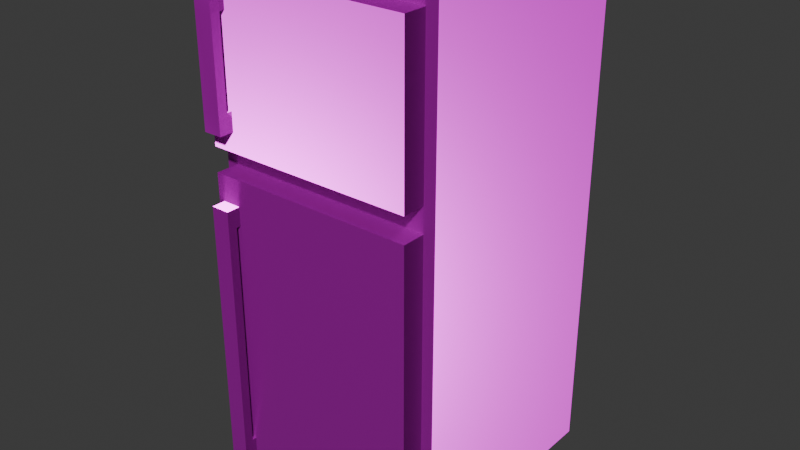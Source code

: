# Source: refrigerator.blend  (saved by Blender 5.0.119; exported with 4.5.12 LTS)
import bpy
from mathutils import Matrix  # noqa: F401  (used for matrix-valued properties, if any)

bpy.ops.wm.read_factory_settings(use_empty=True)
scene = bpy.context.scene
scene.name = 'Scene'

# ---- collections
col_collection = bpy.data.collections.new('Collection'); scene.collection.children.link(col_collection)

# ---- images (referenced by path relative to the original .blend; pixels are not part of the script)
import os
ASSET_DIR = os.environ.get("B2B_ASSET_DIR", "")  # directory of the original .blend (textures are referenced by path, not embedded)
HERE = os.path.dirname(os.path.abspath(__file__))  # packed textures are extracted next to this script under _unpacked/

def load_image(name, relpath, width, height, colorspace="sRGB"):
    """Load a texture the original file referenced (path relative to the .blend, or extracted next to this script)."""
    p = next((c for c in (os.path.join(HERE, relpath), os.path.join(ASSET_DIR, relpath)) if relpath and os.path.exists(c)), "")
    if p:
        img = bpy.data.images.load(p, check_existing=True)
        img.name = name
    else:  # same state as the original file: an image datablock whose file is absent (Cycles renders it pink)
        img = bpy.data.images.new(name, width, height)
        img.source = "FILE"
        img.filepath = "//" + (relpath or name)
    img.colorspace_settings.name = colorspace
    return img
img_refrigerator_worm_001_height_png_002 = load_image('refrigerator_WORM.001_Height.png.002', 'textures/refrigerator/refrigerator_WORM.001_Height.png', 1024, 1024, 'Non-Color')
img_refrigerator_worm_001_basecolor_png_002 = load_image('refrigerator_WORM.001_BaseColor.png.002', 'textures/refrigerator/refrigerator_WORM.001_BaseColor.png', 1024, 1024, 'sRGB')
img_refrigerator_worm_001_metallic_png_002 = load_image('refrigerator_WORM.001_Metallic.png.002', 'textures/refrigerator/refrigerator_WORM.001_Metallic.png', 1024, 1024, 'Non-Color')
img_refrigerator_worm_001_roughness_png_002 = load_image('refrigerator_WORM.001_Roughness.png.002', 'textures/refrigerator/refrigerator_WORM.001_Roughness.png', 1024, 1024, 'Non-Color')
img_refrigerator_worm_001_normal_png_002 = load_image('refrigerator_WORM.001_Normal.png.002', 'textures/refrigerator/refrigerator_WORM.001_Normal.png', 1024, 1024, 'Non-Color')

# ---- materials (node trees are filled in below, after node groups)
mat_worm_001 = bpy.data.materials.new('WORM.001')
mat_worm_001.use_backface_culling_lightprobe_volume = False
mat_worm_001.use_transparent_shadow = False

# ---- material node trees
mat_worm_001.use_nodes = True; mat_worm_001.node_tree.nodes.clear()
_N = mat_worm_001.node_tree.nodes; _L = mat_worm_001.node_tree.links
n0 = _N.new('ShaderNodeBsdfPrincipled'); n0.name = 'Principled BSDF'; n0.location = (10, 300)
n0.distribution = 'GGX'
n0.subsurface_method = 'RANDOM_WALK_SKIN'
n0.inputs[3].default_value = 1.45
n0.inputs[27].default_value = (0.0, 0.0, 0.0, 1.0)
n0.inputs[28].default_value = 1.0
n1 = _N.new('ShaderNodeOutputMaterial'); n1.name = 'Material Output'; n1.location = (300, 300)
n2 = _N.new('ShaderNodeTexImage'); n2.name = 'Image Texture'; n2.location = (84, -876)
n2.label = 'Displacement'
n2.image = img_refrigerator_worm_001_height_png_002
n3 = _N.new('ShaderNodeDisplacement'); n3.name = 'Displacement'; n3.location = (110, -400)
n4 = _N.new('ShaderNodeTexImage'); n4.name = 'Image Texture.001'; n4.location = (84, -36)
n4.label = 'Base Color'
n4.image = img_refrigerator_worm_001_basecolor_png_002
n5 = _N.new('ShaderNodeTexImage'); n5.name = 'Image Texture.002'; n5.location = (84, -316)
n5.label = 'Metallic'
n5.image = img_refrigerator_worm_001_metallic_png_002
n6 = _N.new('ShaderNodeTexImage'); n6.name = 'Image Texture.003'; n6.location = (84, -596)
n6.label = 'Roughness'
n6.image = img_refrigerator_worm_001_roughness_png_002
n7 = _N.new('ShaderNodeTexImage'); n7.name = 'Image Texture.004'; n7.location = (84, -1156)
n7.label = 'Normal'
n7.image = img_refrigerator_worm_001_normal_png_002
n8 = _N.new('ShaderNodeNormalMap'); n8.name = 'Normal Map'; n8.location = (-240, -620)
n9 = _N.new('ShaderNodeMapping'); n9.name = 'Mapping'; n9.location = (229, -36)
n10 = _N.new('NodeReroute'); n10.name = 'Reroute'; n10.location = (34, -706)
n10.width = 14
n10.socket_idname = 'NodeSocketVector'
n11 = _N.new('ShaderNodeTexCoord'); n11.name = 'Texture Coordinate'; n11.location = (29, -36)
n12 = _N.new('NodeFrame'); n12.name = 'Frame'; n12.location = (-1269, 336)
n12.label = 'Mapping'
n12.width = 398
n13 = _N.new('NodeFrame'); n13.name = 'Frame.001'; n13.location = (-624, 536)
n13.label = 'Textures'
n13.width = 353
n2.parent = n13
n4.parent = n13
n5.parent = n13
n6.parent = n13
n7.parent = n13
n9.parent = n12
n10.parent = n13
n11.parent = n12
_L.new(n0.outputs[0], n1.inputs[0])
_L.new(n2.outputs[0], n3.inputs[0])
_L.new(n3.outputs[0], n1.inputs[2])
_L.new(n4.outputs[0], n0.inputs[0])
_L.new(n5.outputs[0], n0.inputs[1])
_L.new(n6.outputs[0], n0.inputs[2])
_L.new(n7.outputs[0], n8.inputs[1])
_L.new(n8.outputs[0], n0.inputs[5])
_L.new(n10.outputs[0], n4.inputs[0])
_L.new(n10.outputs[0], n5.inputs[0])
_L.new(n10.outputs[0], n6.inputs[0])
_L.new(n10.outputs[0], n2.inputs[0])
_L.new(n10.outputs[0], n7.inputs[0])
_L.new(n9.outputs[0], n10.inputs[0])
_L.new(n11.outputs[2], n9.inputs[0])
n1.is_active_output = True

# ---- world
world_world = bpy.data.worlds.new('World'); scene.world = world_world
world_world.use_nodes = True; world_world.node_tree.nodes.clear()
_N = world_world.node_tree.nodes; _L = world_world.node_tree.links
n0 = _N.new('ShaderNodeOutputWorld'); n0.name = 'World Output'; n0.location = (200, 100)
n1 = _N.new('ShaderNodeBackground'); n1.name = 'Background'; n1.location = (-200, 100)
n1.inputs[0].default_value = (0.05088, 0.05088, 0.05088, 1.0)
_L.new(n1.outputs[0], n0.inputs[0])
n0.is_active_output = True
world_world.color = (0.05088, 0.05088, 0.05088)
world_world.sun_shadow_jitter_overblur = 0.0

# ---- meshes
me_refrigerator_lod_1 = bpy.data.meshes.new('Refrigerator-LOD-1')
me_refrigerator_lod_1.from_pydata([(-0.409, -0.4544, 0.04544), (-0.409, -0.4544, 1.954), (-0.4544, 0.4544, 0.0), (-0.4544, 0.4544, 2.0), (0.409, -0.4544, 0.04544), (0.409, -0.4544, 1.954), (0.4544, 0.4544, 0.0), (0.4544, 0.4544, 2.0), (-0.409, -0.4544, 1.251), (0.409, -0.4544, 1.251), (0.409, -0.4544, 1.347), (0.4544, -0.4544, 0.0), (-0.4544, -0.4544, 0.0), (-0.409, -0.4544, 1.347), (0.409, -0.5453, 1.251), (0.409, -0.5453, 0.04544), (-0.409, -0.5453, 0.04544), (-0.409, -0.5453, 1.251), (-0.4544, -0.4544, 2.0), (0.4544, -0.4544, 2.0), (-0.409, -0.5453, 1.347), (-0.409, -0.5453, 1.954), (0.409, -0.5453, 1.954), (0.409, -0.5453, 1.347), (-0.3871, -0.5651, 1.83), (-0.3871, -0.5651, 1.902), (-0.3871, -0.4924, 1.83), (-0.3871, -0.4924, 1.902), (-0.3144, -0.5651, 1.83), (-0.3144, -0.5651, 1.902), (-0.3144, -0.4924, 1.83), (-0.3144, -0.4924, 1.902), (-0.3871, -0.5651, 1.422), (-0.3871, -0.5651, 1.495), (-0.3871, -0.4924, 1.422), (-0.3871, -0.4924, 1.495), (-0.3144, -0.5651, 1.422), (-0.3144, -0.5651, 1.495), (-0.3144, -0.4924, 1.422), (-0.3144, -0.4924, 1.495), (-0.3871, -0.6015, 1.83), (-0.3871, -0.6015, 1.902), (-0.3144, -0.6015, 1.902), (-0.3144, -0.6015, 1.83), (-0.3871, -0.6015, 1.422), (-0.3871, -0.6015, 1.495), (-0.3144, -0.6015, 1.495), (-0.3144, -0.6015, 1.422), (-0.3118, -0.4898, 1.151), (-0.3118, -0.4898, 1.079), (-0.3118, -0.5625, 1.151), (-0.3118, -0.5625, 1.079), (-0.3845, -0.4898, 1.151), (-0.3845, -0.4898, 1.079), (-0.3845, -0.5625, 1.151), (-0.3845, -0.5625, 1.079), (-0.3118, -0.4898, 0.1839), (-0.3118, -0.4898, 0.1112), (-0.3118, -0.5625, 0.1839), (-0.3118, -0.5625, 0.1112), (-0.3845, -0.4898, 0.1839), (-0.3845, -0.4898, 0.1112), (-0.3845, -0.5625, 0.1839), (-0.3845, -0.5625, 0.1112), (-0.3845, -0.5989, 1.079), (-0.3118, -0.5989, 1.079), (-0.3118, -0.5989, 1.151), (-0.3845, -0.5989, 1.151), (-0.3845, -0.5989, 0.1112), (-0.3118, -0.5989, 0.1112), (-0.3118, -0.5989, 0.1839), (-0.3845, -0.5989, 0.1839)], [], [(12, 18, 3, 2), (2, 3, 7, 6), (13, 10, 23, 20), (2, 6, 11, 12), (7, 3, 18, 19), (0, 4, 15, 16), (18, 12, 11, 19), (15, 14, 17, 16), (8, 0, 16, 17), (4, 9, 14, 15), (9, 8, 17, 14), (6, 7, 19, 11), (23, 22, 21, 20), (5, 1, 21, 22), (10, 5, 22, 23), (1, 13, 20, 21), (24, 25, 27, 26), (26, 27, 31, 30), (30, 31, 29, 28), (25, 24, 40, 41), (26, 30, 28, 24), (31, 27, 25, 29), (32, 33, 35, 34), (34, 35, 39, 38), (38, 39, 37, 36), (28, 43, 46, 37), (34, 38, 36, 32), (39, 35, 33, 37), (28, 29, 42, 43), (43, 42, 41, 40), (47, 46, 45, 44), (40, 45, 46, 43), (36, 37, 46, 47), (33, 45, 40, 24), (33, 32, 44, 45), (32, 36, 47, 44), (29, 25, 41, 42), (48, 52, 54, 50), (53, 49, 51, 55), (49, 48, 50, 51), (55, 54, 52, 53), (50, 54, 67, 66), (56, 60, 62, 58), (61, 57, 59, 63), (57, 56, 58, 59), (63, 62, 60, 61), (59, 58, 70, 69), (55, 62, 71, 64), (65, 66, 67, 64), (69, 70, 71, 68), (65, 64, 71, 70), (62, 63, 68, 71), (58, 51, 65, 70), (51, 50, 66, 65), (63, 59, 69, 68), (54, 55, 64, 67)])
_uv = me_refrigerator_lod_1.uv_layers.new(name='UVMap')
_uv.uv.foreach_set('vector', [0.000155, 0.5, 0.000155, 0.1563, 0.1563, 0.1563, 0.1563, 0.5, 0.1563, 0.5, 0.1563, 0.1563, 0.3125, 0.1563, 0.3125, 0.5, 0.542, 0.5429, 0.542, 0.4024, 0.5576, 0.4024, 0.5576, 0.5429, 0.1563, 0.5, 0.3125, 0.5, 0.3125, 0.6562, 0.1563, 0.6562, 0.3125, 0.1563, 0.1563, 0.1563, 0.1563, 0.0001549, 0.3125, 0.0001549, 0.469, 0.000155, 0.6096, 0.000155, 0.6096, 0.01577, 0.469, 0.01577, 0.1563, 0.9998, 0.1563, 0.6562, 0.3125, 0.6562, 0.3125, 0.9998, 0.6096, 0.01577, 0.6096, 0.223, 0.469, 0.223, 0.469, 0.01577, 0.4849, 0.4305, 0.4849, 0.2233, 0.5006, 0.2233, 0.5006, 0.4305, 0.4846, 0.2233, 0.4846, 0.4305, 0.469, 0.4305, 0.469, 0.2233, 0.5674, 0.2233, 0.5674, 0.3639, 0.5518, 0.3639, 0.5518, 0.2233, 0.3125, 0.5, 0.3125, 0.1563, 0.4687, 0.1563, 0.4687, 0.5, 0.5576, 0.4024, 0.6619, 0.4024, 0.6619, 0.5429, 0.5576, 0.5429, 0.4846, 0.4308, 0.4846, 0.5714, 0.469, 0.5714, 0.469, 0.4308, 0.5833, 0.2233, 0.5833, 0.3276, 0.5677, 0.3276, 0.5677, 0.2233, 0.4849, 0.5351, 0.4849, 0.4308, 0.5006, 0.4308, 0.5006, 0.5351, 0.5137, 0.5045, 0.5252, 0.5101, 0.5267, 0.5139, 0.5164, 0.5257, 0.5164, 0.5257, 0.5267, 0.5139, 0.5312, 0.5129, 0.5414, 0.5254, 0.5414, 0.5254, 0.5312, 0.5129, 0.5303, 0.5088, 0.5398, 0.5027, 0.5252, 0.5101, 0.5137, 0.5045, 0.5215, 0.4991, 0.5248, 0.5064, 0.5164, 0.5257, 0.5414, 0.5254, 0.5417, 0.5504, 0.5167, 0.5506, 0.5312, 0.5129, 0.5267, 0.5139, 0.5252, 0.5101, 0.5303, 0.5088, 0.5251, 0.4442, 0.5156, 0.4503, 0.5139, 0.4276, 0.5242, 0.4401, 0.5242, 0.4401, 0.5139, 0.4276, 0.5389, 0.4273, 0.5286, 0.4391, 0.5286, 0.4391, 0.5389, 0.4273, 0.5417, 0.4485, 0.5302, 0.4429, 0.5398, 0.5027, 0.533, 0.4988, 0.5338, 0.4538, 0.5417, 0.4485, 0.5242, 0.4401, 0.5286, 0.4391, 0.5302, 0.4429, 0.5251, 0.4442, 0.5389, 0.4273, 0.5139, 0.4276, 0.5137, 0.4026, 0.5386, 0.4024, 0.5398, 0.5027, 0.5303, 0.5088, 0.5293, 0.5055, 0.533, 0.4988, 0.533, 0.4988, 0.5293, 0.5055, 0.5248, 0.5064, 0.5215, 0.4991, 0.5305, 0.4466, 0.5338, 0.4538, 0.5224, 0.4542, 0.526, 0.4475, 0.5215, 0.4991, 0.5224, 0.4542, 0.5338, 0.4538, 0.533, 0.4988, 0.5302, 0.4429, 0.5417, 0.4485, 0.5338, 0.4538, 0.5305, 0.4466, 0.5156, 0.4503, 0.5224, 0.4542, 0.5215, 0.4991, 0.5137, 0.5045, 0.5156, 0.4503, 0.5251, 0.4442, 0.526, 0.4475, 0.5224, 0.4542, 0.5251, 0.4442, 0.5302, 0.4429, 0.5305, 0.4466, 0.526, 0.4475, 0.5303, 0.5088, 0.5252, 0.5101, 0.5248, 0.5064, 0.5293, 0.5055, 0.5134, 0.4208, 0.5009, 0.4208, 0.5009, 0.4083, 0.5134, 0.4083, 0.5009, 0.4654, 0.5009, 0.453, 0.5134, 0.453, 0.5134, 0.4654, 0.5515, 0.3895, 0.5515, 0.402, 0.539, 0.402, 0.539, 0.3895, 0.5262, 0.3895, 0.5262, 0.402, 0.5137, 0.402, 0.5137, 0.3895, 0.5134, 0.4083, 0.5009, 0.4083, 0.5009, 0.402, 0.5134, 0.402, 0.5134, 0.4401, 0.5134, 0.4526, 0.5009, 0.4526, 0.5009, 0.4401, 0.5009, 0.4211, 0.5134, 0.4211, 0.5134, 0.4336, 0.5009, 0.4336, 0.5515, 0.2233, 0.5515, 0.2358, 0.539, 0.2358, 0.539, 0.2233, 0.5262, 0.2233, 0.5262, 0.2358, 0.5137, 0.2358, 0.5137, 0.2233, 0.539, 0.2233, 0.539, 0.2358, 0.5327, 0.2358, 0.5327, 0.2233, 0.5262, 0.3895, 0.5262, 0.2358, 0.5324, 0.2358, 0.5324, 0.3895, 0.5134, 0.3895, 0.5134, 0.402, 0.5009, 0.402, 0.5009, 0.3895, 0.5134, 0.2233, 0.5134, 0.2358, 0.5009, 0.2358, 0.5009, 0.2233, 0.5134, 0.3895, 0.5009, 0.3895, 0.5009, 0.2358, 0.5134, 0.2358, 0.5262, 0.2358, 0.5262, 0.2233, 0.5324, 0.2233, 0.5324, 0.2358, 0.539, 0.2358, 0.539, 0.3895, 0.5327, 0.3895, 0.5327, 0.2358, 0.539, 0.3895, 0.539, 0.402, 0.5327, 0.402, 0.5327, 0.3895, 0.5009, 0.4336, 0.5134, 0.4336, 0.5134, 0.4398, 0.5009, 0.4398, 0.5262, 0.402, 0.5262, 0.3895, 0.5324, 0.3895, 0.5324, 0.402])
me_refrigerator_lod_1.materials.append(mat_worm_001)
me_refrigerator_lod_1.update()

# ---- objects
ob_refrigerator_lod_1 = bpy.data.objects.new('Refrigerator-LOD-1', me_refrigerator_lod_1)

# ---- transforms, parenting, visibility, modifiers, constraints
ob_refrigerator_lod_1.location = (0.0, 0.0, 0.0)

# ---- collection membership
col_collection.objects.link(ob_refrigerator_lod_1)

# ---- scene / render settings (as saved in the file)
scene.frame_start = 1; scene.frame_end = 250; scene.frame_set(1)
scene.render.engine = 'BLENDER_EEVEE_NEXT'
scene.render.bake_bias = 0.0
scene.render.bake_samples = 0
scene.cycles.sampling_pattern = 'TABULATED_SOBOL'
scene.eevee.use_volume_custom_range = False
bpy.context.view_layer.update()

# ---- added for rendering (the .blend has no active camera and no usable light): camera, sun
cam_auto = bpy.data.cameras.new('AutoCamera')
cam_auto.lens = 50.0
cam_auto.sensor_width = 36.0
cam_auto.clip_end = 1000.0
ob_auto_camera = bpy.data.objects.new('AutoCamera', cam_auto)
scene.collection.objects.link(ob_auto_camera)
ob_auto_camera.location = (2.25492, -2.77944, 2.80379)
ob_auto_camera.rotation_euler = (1.09748, -7.21219e-08, 0.694738)
scene.camera = ob_auto_camera
light_auto_sun = bpy.data.lights.new('AutoSun', 'SUN')
light_auto_sun.energy = 3.0
light_auto_sun.angle = 0.0523599
ob_auto_sun = bpy.data.objects.new('AutoSun', light_auto_sun)
scene.collection.objects.link(ob_auto_sun)
ob_auto_sun.rotation_euler = (0.872665, 0.174533, 0.523599)
bpy.context.view_layer.update()
